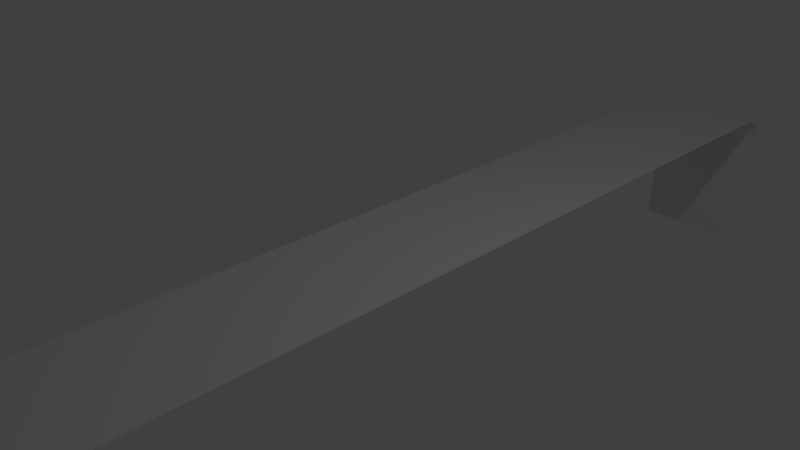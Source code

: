 # Source: River.blend  (saved by Blender 2.77.0; exported with 4.5.12 LTS)
import bpy
from mathutils import Matrix  # noqa: F401  (used for matrix-valued properties, if any)

bpy.ops.wm.read_factory_settings(use_empty=True)
scene = bpy.context.scene
scene.name = 'Scene'

# ---- collections
col_collection_1 = bpy.data.collections.new('Collection 1'); scene.collection.children.link(col_collection_1)

# ---- world
world_world = bpy.data.worlds.new('World'); scene.world = world_world
world_world.color = (0.05088, 0.05088, 0.05088)
world_world.use_sun_shadow = False
world_world.sun_shadow_jitter_overblur = 0.0
world_world.cycles.sampling_method = 'MANUAL'

# ---- cameras
cam_camera = bpy.data.cameras.new('Camera')
cam_camera.clip_end = 100.0
cam_camera.lens = 35.0
cam_camera.sensor_width = 32.0
cam_camera.sensor_height = 18.0
cam_camera.ortho_scale = 7.314
cam_camera.dof.focus_distance = 0.0
cam_camera.dof.aperture_fstop = 128.0

# ---- lights
light_lamp = bpy.data.lights.new('Lamp', 'POINT')
light_lamp.transmission_factor = 0.0
light_lamp.cutoff_distance = 30.0
light_lamp.energy = 100.0
light_lamp.shadow_buffer_clip_start = 1.001
light_lamp.shadow_soft_size = 0.1
light_lamp.shadow_maximum_resolution = 0.006
light_lamp.use_absolute_resolution = True

# ---- meshes
me_plane = bpy.data.meshes.new('Plane')
me_plane.from_pydata([(0.0, 0.0, 0.0), (0.0, -0.25, 0.0), (0.0, -0.5, 0.0), (0.0, -0.75, 0.0), (0.25, 0.0, 0.0), (0.5, 0.0, 0.0), (0.75, 0.0, 0.0), (0.0, 0.25, 0.0), (0.0, 0.5, 0.0), (0.0, 0.75, 0.0), (-0.25, 0.0, 0.0), (-0.5, 0.0, 0.0), (-0.75, 0.0, 0.0), (-0.25, -0.25, 0.0), (-0.25, -0.5, 0.0), (-0.25, -0.75, 0.0), (-0.5, -0.25, 0.0), (-0.5, -0.5, 0.0), (-0.5, -0.75, 0.0), (-0.75, -0.25, 0.0), (-0.75, -0.5, 0.0), (-0.75, -0.75, 0.0), (0.25, -0.25, 0.0), (0.5, -0.25, 0.0), (0.75, -0.25, 0.0), (0.25, -0.5, 0.0), (0.5, -0.5, 0.0), (0.75, -0.5, 0.0), (0.25, -0.75, 0.0), (0.5, -0.75, 0.0), (0.75, -0.75, 0.0), (0.25, 0.25, 0.0), (0.25, 0.5, 0.0), (0.25, 0.75, 0.0), (0.5, 0.25, 0.0), (0.5, 0.5, 0.0), (0.5, 0.75, 0.0), (0.75, 0.25, 0.0), (0.75, 0.5, 0.0), (0.75, 0.75, 0.0), (-0.25, 0.25, 0.0), (-0.5, 0.25, 0.0), (-0.75, 0.25, 0.0), (-0.25, 0.5, 0.0), (-0.5, 0.5, 0.0), (-0.75, 0.5, 0.0), (-0.25, 0.75, 0.0), (-0.5, 0.75, 0.0), (-0.75, 0.75, 0.0), (-1.0, 0.75, 0.0), (-1.0, 0.5, 0.0), (-1.0, 0.25, 0.0), (-1.0, 0.0, 0.0), (-1.0, -0.25, 0.0), (-1.0, -0.5, 0.0), (-1.0, -0.75, 0.0), (-0.75, -1.0, 0.0), (-0.5, -1.0, 0.0), (-0.25, -1.0, 0.0), (0.0, -1.0, 0.0), (0.25, -1.0, 0.0), (0.5, -1.0, 0.0), (0.75, -1.0, 0.0), (1.0, -0.75, 0.0), (1.0, -0.5, 0.0), (1.0, -0.25, 0.0), (1.0, 0.0, 0.0), (1.0, 0.25, 0.0), (1.0, 0.5, 0.0), (1.0, 0.75, 0.0), (0.75, 1.0, 0.0), (0.5, 1.0, 0.0), (0.25, 1.0, 0.0), (0.0, 1.0, 0.0), (-0.25, 1.0, 0.0), (-0.5, 1.0, 0.0), (-0.75, 1.0, 0.0), (-1.0, -1.0, 0.0), (1.0, -1.0, 0.0), (-1.0, 1.0, 0.0), (1.0, 1.0, 0.0), (0.0, 0.875, 0.0), (0.25, 0.875, 0.0), (0.5, 0.875, 0.0), (0.75, 0.875, 0.0), (-0.25, 0.875, 0.0), (-0.5, 0.875, 0.0), (-0.75, 0.875, 0.0), (-1.0, 0.875, 0.0), (1.0, 0.875, 0.0), (0.0, 0.625, 0.0), (0.25, 0.625, 0.0), (0.5, 0.625, 0.0), (0.75, 0.625, 0.0), (-0.25, 0.625, 0.0), (-0.5, 0.625, 0.0), (-0.75, 0.625, 0.0), (-1.0, 0.625, 0.0), (1.0, 0.625, 0.0), (0.0, 0.375, 0.0), (0.25, 0.375, 0.0), (0.5, 0.375, 0.0), (0.75, 0.375, 0.0), (-0.25, 0.375, 0.0), (-0.5, 0.375, 0.0), (-0.75, 0.375, 0.0), (-1.0, 0.375, 0.0), (1.0, 0.375, 0.0), (0.0, 0.125, 0.0), (0.25, 0.125, 0.0), (0.5, 0.125, 0.0), (0.75, 0.125, 0.0), (-0.25, 0.125, 0.0), (-0.5, 0.125, 0.0), (-0.75, 0.125, 0.0), (-1.0, 0.125, 0.0), (1.0, 0.125, 0.0), (0.0, -0.125, 0.0), (-0.25, -0.125, 0.0), (-0.5, -0.125, 0.0), (-0.75, -0.125, 0.0), (0.25, -0.125, 0.0), (0.5, -0.125, 0.0), (0.75, -0.125, 0.0), (-1.0, -0.125, 0.0), (1.0, -0.125, 0.0), (0.0, -0.375, 0.0), (-0.25, -0.375, 0.0), (-0.5, -0.375, 0.0), (-0.75, -0.375, 0.0), (0.25, -0.375, 0.0), (0.5, -0.375, 0.0), (0.75, -0.375, 0.0), (-1.0, -0.375, 0.0), (1.0, -0.375, 0.0), (0.0, -0.625, 0.0), (-0.25, -0.625, 0.0), (-0.5, -0.625, 0.0), (-0.75, -0.625, 0.0), (0.25, -0.625, 0.0), (0.5, -0.625, 0.0), (0.75, -0.625, 0.0), (-1.0, -0.625, 0.0), (1.0, -0.625, 0.0), (0.0, -0.875, 0.0), (-0.25, -0.875, 0.0), (-0.5, -0.875, 0.0), (-0.75, -0.875, 0.0), (0.25, -0.875, 0.0), (0.5, -0.875, 0.0), (0.75, -0.875, 0.0), (-1.0, -0.875, 0.0), (1.0, -0.875, 0.0), (1.0, -0.8125, 0.0), (0.0, -0.8125, 0.0), (-0.25, -0.8125, 0.0), (-0.5, -0.8125, 0.0), (-0.75, -0.8125, 0.0), (0.25, -0.8125, 0.0), (0.5, -0.8125, 0.0), (0.75, -0.8125, 0.0), (-1.0, -0.8125, 0.0), (0.0, -0.9375, 0.0), (-0.25, -0.9375, 0.0), (-0.5, -0.9375, 0.0), (-0.75, -0.9375, 0.0), (0.25, -0.9375, 0.0), (0.5, -0.9375, 0.0), (0.75, -0.9375, 0.0), (-1.0, -0.9375, 0.0), (1.0, -0.9375, 0.0), (0.0, -0.6875, 0.0), (-0.25, -0.6875, 0.0), (-0.5, -0.6875, 0.0), (-0.75, -0.6875, 0.0), (0.25, -0.6875, 0.0), (0.5, -0.6875, 0.0), (0.75, -0.6875, 0.0), (-1.0, -0.6875, 0.0), (1.0, -0.6875, 0.0), (1.0, -0.5625, 0.0), (0.0, -0.5625, 0.0), (-0.25, -0.5625, 0.0), (-0.5, -0.5625, 0.0), (-0.75, -0.5625, 0.0), (0.25, -0.5625, 0.0), (0.5, -0.5625, 0.0), (0.75, -0.5625, 0.0), (-1.0, -0.5625, 0.0), (0.0, -0.4375, 0.0), (-0.25, -0.4375, 0.0), (-0.5, -0.4375, 0.0), (-0.75, -0.4375, 0.0), (0.25, -0.4375, 0.0), (0.5, -0.4375, 0.0), (0.75, -0.4375, 0.0), (-1.0, -0.4375, 0.0), (1.0, -0.4375, 0.0), (1.0, -0.3125, 0.0), (0.0, -0.3125, 0.0), (-0.25, -0.3125, 0.0), (-0.5, -0.3125, 0.0), (-0.75, -0.3125, 0.0), (0.25, -0.3125, 0.0), (0.5, -0.3125, 0.0), (0.75, -0.3125, 0.0), (-1.0, -0.3125, 0.0), (0.0, -0.1875, 0.0), (-0.25, -0.1875, 0.0), (-0.5, -0.1875, 0.0), (-0.75, -0.1875, 0.0), (0.25, -0.1875, 0.0), (0.5, -0.1875, 0.0), (0.75, -0.1875, 0.0), (-1.0, -0.1875, 0.0), (1.0, -0.1875, 0.0), (1.0, -0.0625, 0.0), (0.0, -0.0625, 0.0), (-0.25, -0.0625, 0.0), (-0.5, -0.0625, 0.0), (-0.75, -0.0625, 0.0), (0.25, -0.0625, 0.0), (0.5, -0.0625, 0.0), (0.75, -0.0625, 0.0), (-1.0, -0.0625, 0.0), (-1.0, 0.0625, 0.0), (0.0, 0.0625, 0.0), (0.25, 0.0625, 0.0), (0.5, 0.0625, 0.0), (0.75, 0.0625, 0.0), (-0.25, 0.0625, 0.0), (-0.5, 0.0625, 0.0), (-0.75, 0.0625, 0.0), (1.0, 0.0625, 0.0), (0.0, 0.1875, 0.0), (0.25, 0.1875, 0.0), (0.5, 0.1875, 0.0), (0.75, 0.1875, 0.0), (-0.25, 0.1875, 0.0), (-0.5, 0.1875, 0.0), (-0.75, 0.1875, 0.0), (1.0, 0.1875, 0.0), (-1.0, 0.1875, 0.0), (-1.0, 0.3125, 0.0), (0.0, 0.3125, 0.0), (0.25, 0.3125, 0.0), (0.5, 0.3125, 0.0), (0.75, 0.3125, 0.0), (-0.25, 0.3125, 0.0), (-0.5, 0.3125, 0.0), (-0.75, 0.3125, 0.0), (1.0, 0.3125, 0.0), (0.0, 0.4375, 0.0), (0.25, 0.4375, 0.0), (0.5, 0.4375, 0.0), (0.75, 0.4375, 0.0), (-0.25, 0.4375, 0.0), (-0.5, 0.4375, 0.0), (-0.75, 0.4375, 0.0), (1.0, 0.4375, 0.0), (-1.0, 0.4375, 0.0), (-1.0, 0.5625, 0.0), (0.0, 0.5625, 0.0), (0.25, 0.5625, 0.0), (0.5, 0.5625, 0.0), (0.75, 0.5625, 0.0), (-0.25, 0.5625, 0.0), (-0.5, 0.5625, 0.0), (-0.75, 0.5625, 0.0), (1.0, 0.5625, 0.0), (0.0, 0.6875, 0.0), (0.25, 0.6875, 0.0), (0.5, 0.6875, 0.0), (0.75, 0.6875, 0.0), (-0.25, 0.6875, 0.0), (-0.5, 0.6875, 0.0), (-0.75, 0.6875, 0.0), (1.0, 0.6875, 0.0), (-1.0, 0.6875, 0.0), (-1.0, 0.8125, 0.0), (0.0, 0.8125, 0.0), (0.25, 0.8125, 0.0), (0.5, 0.8125, 0.0), (0.75, 0.8125, 0.0), (-0.25, 0.8125, 0.0), (-0.5, 0.8125, 0.0), (-0.75, 0.8125, 0.0), (1.0, 0.8125, 0.0), (0.0, 0.9375, 0.0), (0.25, 0.9375, 0.0), (0.5, 0.9375, 0.0), (0.75, 0.9375, 0.0), (-0.25, 0.9375, 0.0), (-0.5, 0.9375, 0.0), (-0.75, 0.9375, 0.0), (1.0, 0.9375, 0.0), (-1.0, 0.9375, 0.0), (0.75, 1.028, -0.07937), (0.5, 1.028, -0.07937), (0.25, 1.028, -0.07937), (7.112e-09, 1.028, -0.07937), (-0.25, 1.028, -0.07937), (-0.5, 1.028, -0.07937), (-0.75, 1.028, -0.07937), (-1.0, 1.028, -0.07937), (1.0, 1.028, -0.07937), (0.75, 1.044, -0.2381), (0.5, 1.044, -0.2381), (0.25, 1.044, -0.2381), (1.113e-08, 1.044, -0.2381), (-0.25, 1.044, -0.2381), (-0.5, 1.044, -0.2381), (-0.75, 1.044, -0.2381), (-1.0, 1.044, -0.2381), (1.0, 1.044, -0.2381), (0.75, 1.057, -0.4365), (0.5, 1.057, -0.4365), (0.25, 1.057, -0.4365), (1.422e-08, 1.057, -0.4365), (-0.25, 1.057, -0.4365), (-0.5, 1.057, -0.4365), (-0.75, 1.057, -0.4365), (-1.0, 1.057, -0.4365), (1.0, 1.057, -0.4365), (0.75, 1.059, -0.625), (0.5, 1.059, -0.625), (0.25, 1.059, -0.625), (1.484e-08, 1.059, -0.625), (-0.25, 1.059, -0.625), (-0.5, 1.059, -0.625), (-0.75, 1.059, -0.625), (-1.0, 1.059, -0.625), (1.0, 1.059, -0.625), (0.75, 1.058, -0.8334), (0.5, 1.058, -0.8334), (0.25, 1.058, -0.8334), (1.453e-08, 1.058, -0.8334), (-0.25, 1.058, -0.8334), (-0.5, 1.058, -0.8334), (-0.75, 1.058, -0.8334), (-1.0, 1.058, -0.8334), (1.0, 1.058, -0.8334), (0.75, 1.058, -2.553), (0.5, 1.058, -2.553), (0.25, 1.058, -2.553), (1.453e-08, 1.058, -2.553), (-0.25, 1.058, -2.553), (-0.5, 1.058, -2.553), (-0.75, 1.058, -2.553), (-1.0, 1.058, -2.553), (1.0, 1.058, -2.553), (1.0, 1.058, -1.693), (0.75, 1.058, -1.693), (-0.75, 1.058, -1.693), (-1.0, 1.058, -1.693), (-0.25, 1.058, -1.693), (-0.5, 1.058, -1.693), (0.25, 1.058, -1.693), (1.453e-08, 1.058, -1.693), (0.5, 1.058, -1.693), (1.0, 1.058, -2.123), (-0.75, 1.058, -2.123), (-0.25, 1.058, -2.123), (0.25, 1.058, -2.123), (0.75, 1.058, -2.123), (-1.0, 1.058, -2.123), (-0.5, 1.058, -2.123), (1.453e-08, 1.058, -2.123), (0.5, 1.058, -2.123), (0.75, 1.058, -1.263), (-1.0, 1.058, -1.263), (-0.5, 1.058, -1.263), (1.453e-08, 1.058, -1.263), (0.5, 1.058, -1.263), (1.0, 1.058, -1.263), (-0.75, 1.058, -1.263), (-0.25, 1.058, -1.263), (0.25, 1.058, -1.263)], [], [(207, 208, 13, 1), (189, 190, 14, 2), (171, 172, 15, 3), (162, 163, 58, 59), (208, 209, 16, 13), (190, 191, 17, 14), (172, 173, 18, 15), (163, 164, 57, 58), (209, 210, 19, 16), (191, 192, 20, 17), (173, 174, 21, 18), (164, 165, 56, 57), (210, 214, 53, 19), (192, 196, 54, 20), (174, 178, 55, 21), (165, 169, 77, 56), (207, 1, 22, 211), (211, 22, 23, 212), (212, 23, 24, 213), (213, 24, 65, 215), (189, 2, 25, 193), (193, 25, 26, 194), (194, 26, 27, 195), (195, 27, 64, 197), (171, 3, 28, 175), (175, 28, 29, 176), (176, 29, 30, 177), (177, 30, 63, 179), (162, 59, 60, 166), (166, 60, 61, 167), (167, 61, 62, 168), (168, 62, 78, 170), (234, 235, 31, 7), (252, 253, 32, 8), (270, 271, 33, 9), (288, 289, 72, 73), (235, 236, 34, 31), (253, 254, 35, 32), (271, 272, 36, 33), (289, 290, 71, 72), (236, 237, 37, 34), (254, 255, 38, 35), (272, 273, 39, 36), (290, 291, 70, 71), (237, 241, 67, 37), (255, 259, 68, 38), (273, 277, 69, 39), (291, 295, 80, 70), (234, 7, 40, 238), (238, 40, 41, 239), (239, 41, 42, 240), (240, 42, 51, 242), (252, 8, 43, 256), (256, 43, 44, 257), (257, 44, 45, 258), (258, 45, 50, 260), (270, 9, 46, 274), (274, 46, 47, 275), (275, 47, 48, 276), (276, 48, 49, 278), (288, 73, 74, 292), (292, 74, 75, 293), (293, 75, 76, 294), (294, 76, 79, 296), (286, 87, 88, 279), (285, 86, 87, 286), (284, 85, 86, 285), (280, 81, 85, 284), (283, 287, 89, 84), (282, 283, 84, 83), (281, 282, 83, 82), (280, 281, 82, 81), (268, 96, 97, 261), (267, 95, 96, 268), (266, 94, 95, 267), (262, 90, 94, 266), (265, 269, 98, 93), (264, 265, 93, 92), (263, 264, 92, 91), (262, 263, 91, 90), (250, 105, 106, 243), (249, 104, 105, 250), (248, 103, 104, 249), (244, 99, 103, 248), (247, 251, 107, 102), (246, 247, 102, 101), (245, 246, 101, 100), (244, 245, 100, 99), (232, 114, 115, 225), (231, 113, 114, 232), (230, 112, 113, 231), (226, 108, 112, 230), (229, 233, 116, 111), (228, 229, 111, 110), (227, 228, 110, 109), (226, 227, 109, 108), (223, 123, 125, 216), (222, 122, 123, 223), (221, 121, 122, 222), (217, 117, 121, 221), (220, 224, 124, 120), (219, 220, 120, 119), (218, 219, 119, 118), (217, 218, 118, 117), (205, 132, 134, 198), (204, 131, 132, 205), (203, 130, 131, 204), (199, 126, 130, 203), (202, 206, 133, 129), (201, 202, 129, 128), (200, 201, 128, 127), (199, 200, 127, 126), (187, 141, 143, 180), (186, 140, 141, 187), (185, 139, 140, 186), (181, 135, 139, 185), (184, 188, 142, 138), (183, 184, 138, 137), (182, 183, 137, 136), (181, 182, 136, 135), (160, 150, 152, 153), (159, 149, 150, 160), (158, 148, 149, 159), (154, 144, 148, 158), (157, 161, 151, 147), (156, 157, 147, 146), (155, 156, 146, 145), (154, 155, 145, 144), (3, 15, 155, 154), (15, 18, 156, 155), (18, 21, 157, 156), (21, 55, 161, 157), (3, 154, 158, 28), (28, 158, 159, 29), (29, 159, 160, 30), (30, 160, 153, 63), (150, 168, 170, 152), (149, 167, 168, 150), (148, 166, 167, 149), (144, 162, 166, 148), (147, 151, 169, 165), (146, 147, 165, 164), (145, 146, 164, 163), (144, 145, 163, 162), (141, 177, 179, 143), (140, 176, 177, 141), (139, 175, 176, 140), (135, 171, 175, 139), (138, 142, 178, 174), (137, 138, 174, 173), (136, 137, 173, 172), (135, 136, 172, 171), (2, 14, 182, 181), (14, 17, 183, 182), (17, 20, 184, 183), (20, 54, 188, 184), (2, 181, 185, 25), (25, 185, 186, 26), (26, 186, 187, 27), (27, 187, 180, 64), (132, 195, 197, 134), (131, 194, 195, 132), (130, 193, 194, 131), (126, 189, 193, 130), (129, 133, 196, 192), (128, 129, 192, 191), (127, 128, 191, 190), (126, 127, 190, 189), (1, 13, 200, 199), (13, 16, 201, 200), (16, 19, 202, 201), (19, 53, 206, 202), (1, 199, 203, 22), (22, 203, 204, 23), (23, 204, 205, 24), (24, 205, 198, 65), (123, 213, 215, 125), (122, 212, 213, 123), (121, 211, 212, 122), (117, 207, 211, 121), (120, 124, 214, 210), (119, 120, 210, 209), (118, 119, 209, 208), (117, 118, 208, 207), (0, 10, 218, 217), (10, 11, 219, 218), (11, 12, 220, 219), (12, 52, 224, 220), (0, 217, 221, 4), (4, 221, 222, 5), (5, 222, 223, 6), (6, 223, 216, 66), (0, 4, 227, 226), (4, 5, 228, 227), (5, 6, 229, 228), (6, 66, 233, 229), (0, 226, 230, 10), (10, 230, 231, 11), (11, 231, 232, 12), (12, 232, 225, 52), (114, 240, 242, 115), (113, 239, 240, 114), (112, 238, 239, 113), (108, 234, 238, 112), (111, 116, 241, 237), (110, 111, 237, 236), (109, 110, 236, 235), (108, 109, 235, 234), (7, 31, 245, 244), (31, 34, 246, 245), (34, 37, 247, 246), (37, 67, 251, 247), (7, 244, 248, 40), (40, 248, 249, 41), (41, 249, 250, 42), (42, 250, 243, 51), (105, 258, 260, 106), (104, 257, 258, 105), (103, 256, 257, 104), (99, 252, 256, 103), (102, 107, 259, 255), (101, 102, 255, 254), (100, 101, 254, 253), (99, 100, 253, 252), (8, 32, 263, 262), (32, 35, 264, 263), (35, 38, 265, 264), (38, 68, 269, 265), (8, 262, 266, 43), (43, 266, 267, 44), (44, 267, 268, 45), (45, 268, 261, 50), (96, 276, 278, 97), (95, 275, 276, 96), (94, 274, 275, 95), (90, 270, 274, 94), (93, 98, 277, 273), (92, 93, 273, 272), (91, 92, 272, 271), (90, 91, 271, 270), (9, 33, 281, 280), (33, 36, 282, 281), (36, 39, 283, 282), (39, 69, 287, 283), (9, 280, 284, 46), (46, 284, 285, 47), (47, 285, 286, 48), (48, 286, 279, 49), (87, 294, 296, 88), (86, 293, 294, 87), (85, 292, 293, 86), (81, 288, 292, 85), (84, 89, 295, 291), (83, 84, 291, 290), (82, 83, 290, 289), (81, 82, 289, 288), (70, 80, 305, 297), (79, 76, 303, 304), (75, 74, 301, 302), (73, 72, 299, 300), (71, 70, 297, 298), (76, 75, 302, 303), (74, 73, 300, 301), (72, 71, 298, 299), (299, 298, 307, 308), (297, 305, 314, 306), (304, 303, 312, 313), (302, 301, 310, 311), (300, 299, 308, 309), (298, 297, 306, 307), (303, 302, 311, 312), (301, 300, 309, 310), (313, 312, 321, 322), (311, 310, 319, 320), (309, 308, 317, 318), (307, 306, 315, 316), (312, 311, 320, 321), (310, 309, 318, 319), (308, 307, 316, 317), (306, 314, 323, 315), (316, 315, 324, 325), (321, 320, 329, 330), (319, 318, 327, 328), (317, 316, 325, 326), (315, 323, 332, 324), (322, 321, 330, 331), (320, 319, 328, 329), (318, 317, 326, 327), (330, 329, 338, 339), (328, 327, 336, 337), (326, 325, 334, 335), (324, 332, 341, 333), (331, 330, 339, 340), (329, 328, 337, 338), (327, 326, 335, 336), (325, 324, 333, 334), (364, 360, 350, 342), (365, 361, 348, 349), (366, 362, 346, 347), (367, 363, 344, 345), (368, 364, 342, 343), (361, 366, 347, 348), (362, 367, 345, 346), (363, 368, 343, 344), (377, 373, 359, 357), (376, 372, 358, 355), (375, 371, 356, 353), (373, 369, 352, 359), (372, 377, 357, 358), (371, 376, 355, 356), (370, 375, 353, 354), (369, 374, 351, 352), (357, 359, 368, 363), (355, 358, 367, 362), (353, 356, 366, 361), (359, 352, 364, 368), (358, 357, 363, 367), (356, 355, 362, 366), (354, 353, 361, 365), (352, 351, 360, 364), (333, 341, 374, 369), (340, 339, 375, 370), (338, 337, 376, 371), (336, 335, 377, 372), (334, 333, 369, 373), (339, 338, 371, 375), (337, 336, 372, 376), (335, 334, 373, 377)])
me_plane.use_remesh_preserve_volume = False
me_plane.use_remesh_preserve_attributes = False
me_plane.use_mirror_vertex_groups = False
me_plane.update()

# ---- objects
ob_plane = bpy.data.objects.new('Plane', me_plane)
ob_lamp = bpy.data.objects.new('Lamp', light_lamp)
ob_camera = bpy.data.objects.new('Camera', cam_camera)

# ---- transforms, parenting, visibility, modifiers, constraints
ob_plane.location = (0.0, 0.0, 0.0)
ob_plane.scale = (1.0, 8.029, 1.0)
ob_plane.lineart.crease_threshold = 0.0
ob_lamp.location = (4.076, 1.005, 5.904)
ob_lamp.rotation_euler = (0.6503, 0.05522, 1.866)
ob_lamp.lock_rotations_4d = False
ob_lamp.empty_display_type = 'ARROWS'
ob_lamp.color = (0.0, 0.0, 0.0, 0.0)
ob_lamp.lineart.crease_threshold = 0.0
ob_camera.location = (7.481, -6.508, 5.344)
ob_camera.rotation_euler = (1.109, 0.01082, 0.8149)
ob_camera.lock_rotations_4d = False
ob_camera.empty_display_type = 'ARROWS'
ob_camera.color = (0.0, 0.0, 0.0, 0.0)
ob_camera.display_type = 'WIRE'
ob_camera.lineart.crease_threshold = 0.0

# ---- collection membership
col_collection_1.objects.link(ob_plane)
col_collection_1.objects.link(ob_lamp)
col_collection_1.objects.link(ob_camera)

# ---- scene / render settings (as saved in the file)
scene.camera = ob_camera
scene.frame_start = 1; scene.frame_end = 250; scene.frame_set(1)
scene.render.engine = 'BLENDER_EEVEE_NEXT'
scene.render.resolution_percentage = 50
scene.render.dither_intensity = 0.0
scene.cycles.use_denoising = False
scene.cycles.samples = 128
scene.cycles.sampling_pattern = 'TABULATED_SOBOL'
scene.cycles.light_sampling_threshold = 0.0
scene.cycles.use_adaptive_sampling = False
scene.cycles.use_light_tree = False
scene.cycles.blur_glossy = 0.0
scene.cycles.sample_clamp_indirect = 0.0
scene.view_settings.view_transform = 'Standard'
bpy.context.view_layer.update()
